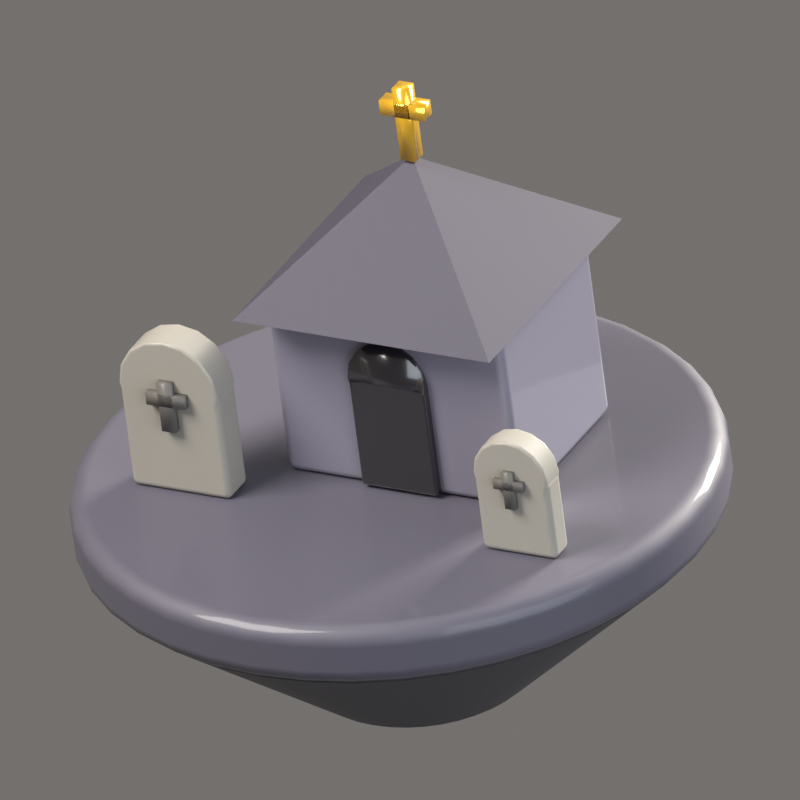 # Source: Dead.blend  (saved by Blender 5.2.44; exported with 4.5.12 LTS)
import bpy
from mathutils import Matrix  # noqa: F401  (used for matrix-valued properties, if any)

bpy.ops.wm.read_factory_settings(use_empty=True)
scene = bpy.context.scene
scene.name = 'Scene'

# ---- collections
col_collection = bpy.data.collections.new('Collection'); scene.collection.children.link(col_collection)
col_iconrig = bpy.data.collections.new('IconRig'); scene.collection.children.link(col_iconrig)
col_iconsubject = bpy.data.collections.new('IconSubject'); scene.collection.children.link(col_iconsubject)

# ---- materials (node trees are filled in below, after node groups)
mat_deadtop = bpy.data.materials.new('DeadTop')
mat_deadtop.diffuse_color = (0.09084, 0.08438, 0.1144, 1.0)
mat_deadside = bpy.data.materials.new('DeadSide')
mat_deadside.diffuse_color = (0.02732, 0.02519, 0.03689, 1.0)
mat_cryptwall = bpy.data.materials.new('CryptWall')
mat_cryptwall.diffuse_color = (0.1981, 0.1845, 0.2423, 1.0)
mat_cryptroof = bpy.data.materials.new('CryptRoof')
mat_cryptroof.diffuse_color = (0.04817, 0.04231, 0.06848, 1.0)
mat_black = bpy.data.materials.new('Black')
mat_black.diffuse_color = (0.01229, 0.01033, 0.0137, 1.0)
mat_gold = bpy.data.materials.new('Gold')
mat_gold.diffuse_color = (1.0, 0.5583, 0.02732, 1.0)
mat_stone2 = bpy.data.materials.new('Stone2')
mat_stone2.diffuse_color = (0.3231, 0.3005, 0.2623, 1.0)
mat_stonedark2 = bpy.data.materials.new('StoneDark2')
mat_stonedark2.diffuse_color = (0.1119, 0.1022, 0.09084, 1.0)

# ---- material node trees
mat_deadtop.use_nodes = True; mat_deadtop.node_tree.nodes.clear()
_N = mat_deadtop.node_tree.nodes; _L = mat_deadtop.node_tree.links
n0 = _N.new('ShaderNodeBsdfPrincipled'); n0.name = 'Principled BSDF'; n0.location = (-200, 100)
n0.inputs[0].default_value = (0.09084, 0.08438, 0.1144, 1.0)
n0.inputs[2].default_value = 0.6
n0.inputs[10].default_value = 0.005
n0.inputs[13].default_value = 0.6
n0.inputs[19].default_value = 0.25
n0.inputs[20].default_value = 0.08
n1 = _N.new('ShaderNodeOutputMaterial'); n1.name = 'Material Output'; n1.location = (200, 100)
_L.new(n0.outputs[0], n1.inputs[0])
n1.is_active_output = True
mat_deadside.use_nodes = True; mat_deadside.node_tree.nodes.clear()
_N = mat_deadside.node_tree.nodes; _L = mat_deadside.node_tree.links
n0 = _N.new('ShaderNodeBsdfPrincipled'); n0.name = 'Principled BSDF'; n0.location = (-200, 100)
n0.inputs[0].default_value = (0.02732, 0.02519, 0.03689, 1.0)
n0.inputs[2].default_value = 0.7
n0.inputs[10].default_value = 0.005
n0.inputs[13].default_value = 0.6
n0.inputs[19].default_value = 0.15
n0.inputs[20].default_value = 0.08
n1 = _N.new('ShaderNodeOutputMaterial'); n1.name = 'Material Output'; n1.location = (200, 100)
_L.new(n0.outputs[0], n1.inputs[0])
n1.is_active_output = True
mat_cryptwall.use_nodes = True; mat_cryptwall.node_tree.nodes.clear()
_N = mat_cryptwall.node_tree.nodes; _L = mat_cryptwall.node_tree.links
n0 = _N.new('ShaderNodeBsdfPrincipled'); n0.name = 'Principled BSDF'; n0.location = (-200, 100)
n0.inputs[0].default_value = (0.1981, 0.1845, 0.2423, 1.0)
n0.inputs[2].default_value = 0.6
n0.inputs[10].default_value = 0.005
n0.inputs[13].default_value = 0.6
n0.inputs[19].default_value = 0.7
n0.inputs[20].default_value = 0.08
n1 = _N.new('ShaderNodeOutputMaterial'); n1.name = 'Material Output'; n1.location = (200, 100)
_L.new(n0.outputs[0], n1.inputs[0])
n1.is_active_output = True
mat_cryptroof.use_nodes = True; mat_cryptroof.node_tree.nodes.clear()
_N = mat_cryptroof.node_tree.nodes; _L = mat_cryptroof.node_tree.links
n0 = _N.new('ShaderNodeBsdfPrincipled'); n0.name = 'Principled BSDF'; n0.location = (-200, 100)
n0.inputs[0].default_value = (0.04817, 0.04231, 0.06848, 1.0)
n0.inputs[2].default_value = 0.75
n0.inputs[10].default_value = 0.005
n0.inputs[13].default_value = 0.6
n0.inputs[19].default_value = 0.05
n0.inputs[20].default_value = 0.08
n1 = _N.new('ShaderNodeOutputMaterial'); n1.name = 'Material Output'; n1.location = (200, 100)
_L.new(n0.outputs[0], n1.inputs[0])
n1.is_active_output = True
mat_black.use_nodes = True; mat_black.node_tree.nodes.clear()
_N = mat_black.node_tree.nodes; _L = mat_black.node_tree.links
n0 = _N.new('ShaderNodeBsdfPrincipled'); n0.name = 'Principled BSDF'; n0.location = (-200, 100)
n0.inputs[0].default_value = (0.01229, 0.01033, 0.0137, 1.0)
n0.inputs[2].default_value = 0.25
n0.inputs[10].default_value = 0.005
n0.inputs[13].default_value = 0.6
n0.inputs[19].default_value = 1.0
n0.inputs[20].default_value = 0.08
n1 = _N.new('ShaderNodeOutputMaterial'); n1.name = 'Material Output'; n1.location = (200, 100)
_L.new(n0.outputs[0], n1.inputs[0])
n1.is_active_output = True
mat_gold.use_nodes = True; mat_gold.node_tree.nodes.clear()
_N = mat_gold.node_tree.nodes; _L = mat_gold.node_tree.links
n0 = _N.new('ShaderNodeBsdfPrincipled'); n0.name = 'Principled BSDF'; n0.location = (-200, 100)
n0.inputs[0].default_value = (1.0, 0.5583, 0.02732, 1.0)
n0.inputs[1].default_value = 0.5
n0.inputs[2].default_value = 0.22
n0.inputs[10].default_value = 0.005
n0.inputs[13].default_value = 0.6
n0.inputs[19].default_value = 1.0
n0.inputs[20].default_value = 0.08
n1 = _N.new('ShaderNodeOutputMaterial'); n1.name = 'Material Output'; n1.location = (200, 100)
_L.new(n0.outputs[0], n1.inputs[0])
n1.is_active_output = True
mat_stone2.use_nodes = True; mat_stone2.node_tree.nodes.clear()
_N = mat_stone2.node_tree.nodes; _L = mat_stone2.node_tree.links
n0 = _N.new('ShaderNodeBsdfPrincipled'); n0.name = 'Principled BSDF'; n0.location = (-200, 100)
n0.inputs[0].default_value = (0.3231, 0.3005, 0.2623, 1.0)
n0.inputs[2].default_value = 0.6
n0.inputs[10].default_value = 0.005
n0.inputs[13].default_value = 0.6
n0.inputs[19].default_value = 0.2
n0.inputs[20].default_value = 0.08
n1 = _N.new('ShaderNodeOutputMaterial'); n1.name = 'Material Output'; n1.location = (200, 100)
_L.new(n0.outputs[0], n1.inputs[0])
n1.is_active_output = True
mat_stonedark2.use_nodes = True; mat_stonedark2.node_tree.nodes.clear()
_N = mat_stonedark2.node_tree.nodes; _L = mat_stonedark2.node_tree.links
n0 = _N.new('ShaderNodeBsdfPrincipled'); n0.name = 'Principled BSDF'; n0.location = (-200, 100)
n0.inputs[0].default_value = (0.1119, 0.1022, 0.09084, 1.0)
n0.inputs[2].default_value = 0.65
n0.inputs[10].default_value = 0.005
n0.inputs[13].default_value = 0.6
n0.inputs[19].default_value = 0.15
n0.inputs[20].default_value = 0.08
n1 = _N.new('ShaderNodeOutputMaterial'); n1.name = 'Material Output'; n1.location = (200, 100)
_L.new(n0.outputs[0], n1.inputs[0])
n1.is_active_output = True

# ---- world
world_iconworld = bpy.data.worlds.new('IconWorld'); scene.world = world_iconworld
world_iconworld.use_nodes = True; world_iconworld.node_tree.nodes.clear()
_N = world_iconworld.node_tree.nodes; _L = world_iconworld.node_tree.links
n0 = _N.new('ShaderNodeBackground'); n0.name = 'Background'; n0.location = (-200, 100)
n0.inputs[0].default_value = (0.55, 0.52, 0.5, 1.0)
n0.inputs[1].default_value = 0.4
n1 = _N.new('ShaderNodeOutputWorld'); n1.name = 'World Output'; n1.location = (200, 100)
_L.new(n0.outputs[0], n1.inputs[0])
n1.is_active_output = True

# ---- cameras
cam_iconcam = bpy.data.cameras.new('IconCam')
cam_iconcam.type = 'ORTHO'
cam_iconcam.clip_end = 200.0
cam_iconcam.ortho_scale = 2.405
cam_iconcam.shift_y = 0.1062

# ---- lights
light_keylight = bpy.data.lights.new('KeyLight', 'AREA')
light_keylight.color = (1.0, 0.96, 0.9)
light_keylight.energy = 2200.0
light_keylight.size = 5.0
light_filllight = bpy.data.lights.new('FillLight', 'AREA')
light_filllight.color = (0.82, 0.9, 1.0)
light_filllight.energy = 700.0
light_filllight.size = 7.0
light_rimlight = bpy.data.lights.new('RimLight', 'AREA')
light_rimlight.color = (1.0, 0.95, 0.85)
light_rimlight.energy = 2600.0
light_rimlight.size = 3.0
light_toplight = bpy.data.lights.new('TopLight', 'AREA')
light_toplight.energy = 150.0
light_toplight.size = 6.0

# ---- meshes
me_islandtop = bpy.data.meshes.new('IslandTop')
me_islandtop.from_pydata([(0.0, 1.0, -0.1), (0.0, 1.0, 0.1), (0.1564, 0.9877, -0.1), (0.1564, 0.9877, 0.1), (0.309, 0.9511, -0.1), (0.309, 0.9511, 0.1), (0.454, 0.891, -0.1), (0.454, 0.891, 0.1), (0.5878, 0.809, -0.1), (0.5878, 0.809, 0.1), (0.7071, 0.7071, -0.1), (0.7071, 0.7071, 0.1), (0.809, 0.5878, -0.1), (0.809, 0.5878, 0.1), (0.891, 0.454, -0.1), (0.891, 0.454, 0.1), (0.9511, 0.309, -0.1), (0.9511, 0.309, 0.1), (0.9877, 0.1564, -0.1), (0.9877, 0.1564, 0.1), (1.0, 0.0, -0.1), (1.0, 0.0, 0.1), (0.9877, -0.1564, -0.1), (0.9877, -0.1564, 0.1), (0.9511, -0.309, -0.1), (0.9511, -0.309, 0.1), (0.891, -0.454, -0.1), (0.891, -0.454, 0.1), (0.809, -0.5878, -0.1), (0.809, -0.5878, 0.1), (0.7071, -0.7071, -0.1), (0.7071, -0.7071, 0.1), (0.5878, -0.809, -0.1), (0.5878, -0.809, 0.1), (0.454, -0.891, -0.1), (0.454, -0.891, 0.1), (0.309, -0.9511, -0.1), (0.309, -0.9511, 0.1), (0.1564, -0.9877, -0.1), (0.1564, -0.9877, 0.1), (0.0, -1.0, -0.1), (0.0, -1.0, 0.1), (-0.1564, -0.9877, -0.1), (-0.1564, -0.9877, 0.1), (-0.309, -0.9511, -0.1), (-0.309, -0.9511, 0.1), (-0.454, -0.891, -0.1), (-0.454, -0.891, 0.1), (-0.5878, -0.809, -0.1), (-0.5878, -0.809, 0.1), (-0.7071, -0.7071, -0.1), (-0.7071, -0.7071, 0.1), (-0.809, -0.5878, -0.1), (-0.809, -0.5878, 0.1), (-0.891, -0.454, -0.1), (-0.891, -0.454, 0.1), (-0.9511, -0.309, -0.1), (-0.9511, -0.309, 0.1), (-0.9877, -0.1564, -0.1), (-0.9877, -0.1564, 0.1), (-1.0, 0.0, -0.1), (-1.0, 0.0, 0.1), (-0.9877, 0.1564, -0.1), (-0.9877, 0.1564, 0.1), (-0.9511, 0.309, -0.1), (-0.9511, 0.309, 0.1), (-0.891, 0.454, -0.1), (-0.891, 0.454, 0.1), (-0.809, 0.5878, -0.1), (-0.809, 0.5878, 0.1), (-0.7071, 0.7071, -0.1), (-0.7071, 0.7071, 0.1), (-0.5878, 0.809, -0.1), (-0.5878, 0.809, 0.1), (-0.454, 0.891, -0.1), (-0.454, 0.891, 0.1), (-0.309, 0.9511, -0.1), (-0.309, 0.9511, 0.1), (-0.1564, 0.9877, -0.1), (-0.1564, 0.9877, 0.1)], [], [(0, 1, 3, 2), (2, 3, 5, 4), (4, 5, 7, 6), (6, 7, 9, 8), (8, 9, 11, 10), (10, 11, 13, 12), (12, 13, 15, 14), (14, 15, 17, 16), (16, 17, 19, 18), (18, 19, 21, 20), (20, 21, 23, 22), (22, 23, 25, 24), (24, 25, 27, 26), (26, 27, 29, 28), (28, 29, 31, 30), (30, 31, 33, 32), (32, 33, 35, 34), (34, 35, 37, 36), (36, 37, 39, 38), (38, 39, 41, 40), (40, 41, 43, 42), (42, 43, 45, 44), (44, 45, 47, 46), (46, 47, 49, 48), (48, 49, 51, 50), (50, 51, 53, 52), (52, 53, 55, 54), (54, 55, 57, 56), (56, 57, 59, 58), (58, 59, 61, 60), (60, 61, 63, 62), (62, 63, 65, 64), (64, 65, 67, 66), (66, 67, 69, 68), (68, 69, 71, 70), (70, 71, 73, 72), (72, 73, 75, 74), (74, 75, 77, 76), (3, 1, 79, 77, 75, 73, 71, 69, 67, 65, 63, 61, 59, 57, 55, 53, 51, 49, 47, 45, 43, 41, 39, 37, 35, 33, 31, 29, 27, 25, 23, 21, 19, 17, 15, 13, 11, 9, 7, 5), (76, 77, 79, 78), (78, 79, 1, 0), (0, 2, 4, 6, 8, 10, 12, 14, 16, 18, 20, 22, 24, 26, 28, 30, 32, 34, 36, 38, 40, 42, 44, 46, 48, 50, 52, 54, 56, 58, 60, 62, 64, 66, 68, 70, 72, 74, 76, 78)])
me_islandtop.polygons.foreach_set('use_smooth', [True] * 42)
me_islandtop.materials.append(mat_deadtop)
me_islandtop.update()
me_islandside = bpy.data.meshes.new('IslandSide')
me_islandside.from_pydata([(0.0, 0.32, -0.275), (0.0, 0.96, 0.275), (0.05006, 0.3161, -0.275), (0.1502, 0.9482, 0.275), (0.09889, 0.3043, -0.275), (0.2967, 0.913, 0.275), (0.1453, 0.2851, -0.275), (0.4358, 0.8554, 0.275), (0.1881, 0.2589, -0.275), (0.5643, 0.7767, 0.275), (0.2263, 0.2263, -0.275), (0.6788, 0.6788, 0.275), (0.2589, 0.1881, -0.275), (0.7767, 0.5643, 0.275), (0.2851, 0.1453, -0.275), (0.8554, 0.4358, 0.275), (0.3043, 0.09889, -0.275), (0.913, 0.2967, 0.275), (0.3161, 0.05006, -0.275), (0.9482, 0.1502, 0.275), (0.32, 0.0, -0.275), (0.96, 0.0, 0.275), (0.3161, -0.05006, -0.275), (0.9482, -0.1502, 0.275), (0.3043, -0.09889, -0.275), (0.913, -0.2967, 0.275), (0.2851, -0.1453, -0.275), (0.8554, -0.4358, 0.275), (0.2589, -0.1881, -0.275), (0.7767, -0.5643, 0.275), (0.2263, -0.2263, -0.275), (0.6788, -0.6788, 0.275), (0.1881, -0.2589, -0.275), (0.5643, -0.7767, 0.275), (0.1453, -0.2851, -0.275), (0.4358, -0.8554, 0.275), (0.09889, -0.3043, -0.275), (0.2967, -0.913, 0.275), (0.05006, -0.3161, -0.275), (0.1502, -0.9482, 0.275), (0.0, -0.32, -0.275), (0.0, -0.96, 0.275), (-0.05006, -0.3161, -0.275), (-0.1502, -0.9482, 0.275), (-0.09889, -0.3043, -0.275), (-0.2967, -0.913, 0.275), (-0.1453, -0.2851, -0.275), (-0.4358, -0.8554, 0.275), (-0.1881, -0.2589, -0.275), (-0.5643, -0.7767, 0.275), (-0.2263, -0.2263, -0.275), (-0.6788, -0.6788, 0.275), (-0.2589, -0.1881, -0.275), (-0.7767, -0.5643, 0.275), (-0.2851, -0.1453, -0.275), (-0.8554, -0.4358, 0.275), (-0.3043, -0.09889, -0.275), (-0.913, -0.2967, 0.275), (-0.3161, -0.05006, -0.275), (-0.9482, -0.1502, 0.275), (-0.32, 0.0, -0.275), (-0.96, 0.0, 0.275), (-0.3161, 0.05006, -0.275), (-0.9482, 0.1502, 0.275), (-0.3043, 0.09889, -0.275), (-0.913, 0.2967, 0.275), (-0.2851, 0.1453, -0.275), (-0.8554, 0.4358, 0.275), (-0.2589, 0.1881, -0.275), (-0.7767, 0.5643, 0.275), (-0.2263, 0.2263, -0.275), (-0.6788, 0.6788, 0.275), (-0.1881, 0.2589, -0.275), (-0.5643, 0.7767, 0.275), (-0.1453, 0.2851, -0.275), (-0.4358, 0.8554, 0.275), (-0.09889, 0.3043, -0.275), (-0.2967, 0.913, 0.275), (-0.05006, 0.3161, -0.275), (-0.1502, 0.9482, 0.275)], [], [(0, 1, 3, 2), (2, 3, 5, 4), (4, 5, 7, 6), (6, 7, 9, 8), (8, 9, 11, 10), (10, 11, 13, 12), (12, 13, 15, 14), (14, 15, 17, 16), (16, 17, 19, 18), (18, 19, 21, 20), (20, 21, 23, 22), (22, 23, 25, 24), (24, 25, 27, 26), (26, 27, 29, 28), (28, 29, 31, 30), (30, 31, 33, 32), (32, 33, 35, 34), (34, 35, 37, 36), (36, 37, 39, 38), (38, 39, 41, 40), (40, 41, 43, 42), (42, 43, 45, 44), (44, 45, 47, 46), (46, 47, 49, 48), (48, 49, 51, 50), (50, 51, 53, 52), (52, 53, 55, 54), (54, 55, 57, 56), (56, 57, 59, 58), (58, 59, 61, 60), (60, 61, 63, 62), (62, 63, 65, 64), (64, 65, 67, 66), (66, 67, 69, 68), (68, 69, 71, 70), (70, 71, 73, 72), (72, 73, 75, 74), (74, 75, 77, 76), (3, 1, 79, 77, 75, 73, 71, 69, 67, 65, 63, 61, 59, 57, 55, 53, 51, 49, 47, 45, 43, 41, 39, 37, 35, 33, 31, 29, 27, 25, 23, 21, 19, 17, 15, 13, 11, 9, 7, 5), (76, 77, 79, 78), (78, 79, 1, 0), (0, 2, 4, 6, 8, 10, 12, 14, 16, 18, 20, 22, 24, 26, 28, 30, 32, 34, 36, 38, 40, 42, 44, 46, 48, 50, 52, 54, 56, 58, 60, 62, 64, 66, 68, 70, 72, 74, 76, 78)])
me_islandside.polygons.foreach_set('use_smooth', [True] * 42)
me_islandside.materials.append(mat_deadside)
me_islandside.update()
me_box = bpy.data.meshes.new('Box')
me_box.from_pydata([(-0.4, -0.3, -0.3), (-0.4, -0.3, 0.3), (-0.4, 0.3, -0.3), (-0.4, 0.3, 0.3), (0.4, -0.3, -0.3), (0.4, -0.3, 0.3), (0.4, 0.3, -0.3), (0.4, 0.3, 0.3)], [], [(0, 1, 3, 2), (2, 3, 7, 6), (6, 7, 5, 4), (4, 5, 1, 0), (2, 6, 4, 0), (7, 3, 1, 5)])
me_box.polygons.foreach_set('use_smooth', [True] * 6)
me_box.materials.append(mat_cryptwall)
me_box.update()
me_cyl = bpy.data.meshes.new('Cyl')
me_cyl.from_pydata([(0.0, 0.62, -0.2), (0.62, 0.0, -0.2), (0.0, -0.62, -0.2), (-0.62, 0.0, -0.2), (0.0, 0.0, 0.2)], [], [(0, 4, 1), (1, 4, 2), (0, 1, 2, 3), (2, 4, 3), (3, 4, 0)])
me_cyl.materials.append(mat_cryptroof)
me_cyl.update()
me_box_001 = bpy.data.meshes.new('Box.001')
me_box_001.from_pydata([(-0.13, -0.025, -0.19), (-0.13, -0.025, 0.19), (-0.13, 0.025, -0.19), (-0.13, 0.025, 0.19), (0.13, -0.025, -0.19), (0.13, -0.025, 0.19), (0.13, 0.025, -0.19), (0.13, 0.025, 0.19)], [], [(0, 1, 3, 2), (2, 3, 7, 6), (6, 7, 5, 4), (4, 5, 1, 0), (2, 6, 4, 0), (7, 3, 1, 5)])
me_box_001.polygons.foreach_set('use_smooth', [True] * 6)
me_box_001.materials.append(mat_black)
me_box_001.update()
me_cyl_001 = bpy.data.meshes.new('Cyl.001')
me_cyl_001.from_pydata([(0.0, 0.13, -0.025), (0.0, 0.13, 0.025), (0.04975, 0.1201, -0.025), (0.04975, 0.1201, 0.025), (0.09192, 0.09192, -0.025), (0.09192, 0.09192, 0.025), (0.1201, 0.04975, -0.025), (0.1201, 0.04975, 0.025), (0.13, 0.0, -0.025), (0.13, 0.0, 0.025), (0.1201, -0.04975, -0.025), (0.1201, -0.04975, 0.025), (0.09192, -0.09192, -0.025), (0.09192, -0.09192, 0.025), (0.04975, -0.1201, -0.025), (0.04975, -0.1201, 0.025), (0.0, -0.13, -0.025), (0.0, -0.13, 0.025), (-0.04975, -0.1201, -0.025), (-0.04975, -0.1201, 0.025), (-0.09192, -0.09192, -0.025), (-0.09192, -0.09192, 0.025), (-0.1201, -0.04975, -0.025), (-0.1201, -0.04975, 0.025), (-0.13, 0.0, -0.025), (-0.13, 0.0, 0.025), (-0.1201, 0.04975, -0.025), (-0.1201, 0.04975, 0.025), (-0.09192, 0.09192, -0.025), (-0.09192, 0.09192, 0.025), (-0.04975, 0.1201, -0.025), (-0.04975, 0.1201, 0.025)], [], [(0, 1, 3, 2), (2, 3, 5, 4), (4, 5, 7, 6), (6, 7, 9, 8), (8, 9, 11, 10), (10, 11, 13, 12), (12, 13, 15, 14), (14, 15, 17, 16), (16, 17, 19, 18), (18, 19, 21, 20), (20, 21, 23, 22), (22, 23, 25, 24), (24, 25, 27, 26), (26, 27, 29, 28), (3, 1, 31, 29, 27, 25, 23, 21, 19, 17, 15, 13, 11, 9, 7, 5), (28, 29, 31, 30), (30, 31, 1, 0), (0, 2, 4, 6, 8, 10, 12, 14, 16, 18, 20, 22, 24, 26, 28, 30)])
me_cyl_001.polygons.foreach_set('use_smooth', [True] * 18)
me_cyl_001.materials.append(mat_black)
me_cyl_001.update()
me_box_002 = bpy.data.meshes.new('Box.002')
me_box_002.from_pydata([(-0.025, -0.025, -0.125), (-0.025, -0.025, 0.125), (-0.025, 0.025, -0.125), (-0.025, 0.025, 0.125), (0.025, -0.025, -0.125), (0.025, -0.025, 0.125), (0.025, 0.025, -0.125), (0.025, 0.025, 0.125)], [], [(0, 1, 3, 2), (2, 3, 7, 6), (6, 7, 5, 4), (4, 5, 1, 0), (2, 6, 4, 0), (7, 3, 1, 5)])
me_box_002.polygons.foreach_set('use_smooth', [True] * 6)
me_box_002.materials.append(mat_gold)
me_box_002.update()
me_box_003 = bpy.data.meshes.new('Box.003')
me_box_003.from_pydata([(-0.075, -0.025, -0.025), (-0.075, -0.025, 0.025), (-0.075, 0.025, -0.025), (-0.075, 0.025, 0.025), (0.075, -0.025, -0.025), (0.075, -0.025, 0.025), (0.075, 0.025, -0.025), (0.075, 0.025, 0.025)], [], [(0, 1, 3, 2), (2, 3, 7, 6), (6, 7, 5, 4), (4, 5, 1, 0), (2, 6, 4, 0), (7, 3, 1, 5)])
me_box_003.polygons.foreach_set('use_smooth', [True] * 6)
me_box_003.materials.append(mat_gold)
me_box_003.update()
me_box_004 = bpy.data.meshes.new('Box.004')
me_box_004.from_pydata([(-0.168, -0.06, -0.18), (-0.168, -0.06, 0.18), (-0.168, 0.06, -0.18), (-0.168, 0.06, 0.18), (0.168, -0.06, -0.18), (0.168, -0.06, 0.18), (0.168, 0.06, -0.18), (0.168, 0.06, 0.18)], [], [(0, 1, 3, 2), (2, 3, 7, 6), (6, 7, 5, 4), (4, 5, 1, 0), (2, 6, 4, 0), (7, 3, 1, 5)])
me_box_004.polygons.foreach_set('use_smooth', [True] * 6)
me_box_004.materials.append(mat_stone2)
me_box_004.update()
me_cyl_002 = bpy.data.meshes.new('Cyl.002')
me_cyl_002.from_pydata([(0.0, 0.168, -0.06), (0.0, 0.168, 0.06), (0.06429, 0.1552, -0.06), (0.06429, 0.1552, 0.06), (0.1188, 0.1188, -0.06), (0.1188, 0.1188, 0.06), (0.1552, 0.06429, -0.06), (0.1552, 0.06429, 0.06), (0.168, 0.0, -0.06), (0.168, 0.0, 0.06), (0.1552, -0.06429, -0.06), (0.1552, -0.06429, 0.06), (0.1188, -0.1188, -0.06), (0.1188, -0.1188, 0.06), (0.06429, -0.1552, -0.06), (0.06429, -0.1552, 0.06), (0.0, -0.168, -0.06), (0.0, -0.168, 0.06), (-0.06429, -0.1552, -0.06), (-0.06429, -0.1552, 0.06), (-0.1188, -0.1188, -0.06), (-0.1188, -0.1188, 0.06), (-0.1552, -0.06429, -0.06), (-0.1552, -0.06429, 0.06), (-0.168, 0.0, -0.06), (-0.168, 0.0, 0.06), (-0.1552, 0.06429, -0.06), (-0.1552, 0.06429, 0.06), (-0.1188, 0.1188, -0.06), (-0.1188, 0.1188, 0.06), (-0.06429, 0.1552, -0.06), (-0.06429, 0.1552, 0.06)], [], [(0, 1, 3, 2), (2, 3, 5, 4), (4, 5, 7, 6), (6, 7, 9, 8), (8, 9, 11, 10), (10, 11, 13, 12), (12, 13, 15, 14), (14, 15, 17, 16), (16, 17, 19, 18), (18, 19, 21, 20), (20, 21, 23, 22), (22, 23, 25, 24), (24, 25, 27, 26), (26, 27, 29, 28), (3, 1, 31, 29, 27, 25, 23, 21, 19, 17, 15, 13, 11, 9, 7, 5), (28, 29, 31, 30), (30, 31, 1, 0), (0, 2, 4, 6, 8, 10, 12, 14, 16, 18, 20, 22, 24, 26, 28, 30)])
me_cyl_002.polygons.foreach_set('use_smooth', [True] * 18)
me_cyl_002.materials.append(mat_stone2)
me_cyl_002.update()
me_box_005 = bpy.data.meshes.new('Box.005')
me_box_005.from_pydata([(-0.024, -0.012, -0.084), (-0.024, -0.012, 0.084), (-0.024, 0.012, -0.084), (-0.024, 0.012, 0.084), (0.024, -0.012, -0.084), (0.024, -0.012, 0.084), (0.024, 0.012, -0.084), (0.024, 0.012, 0.084)], [], [(0, 1, 3, 2), (2, 3, 7, 6), (6, 7, 5, 4), (4, 5, 1, 0), (2, 6, 4, 0), (7, 3, 1, 5)])
me_box_005.polygons.foreach_set('use_smooth', [True] * 6)
me_box_005.materials.append(mat_stonedark2)
me_box_005.update()
me_box_006 = bpy.data.meshes.new('Box.006')
me_box_006.from_pydata([(-0.066, -0.012, -0.021), (-0.066, -0.012, 0.021), (-0.066, 0.012, -0.021), (-0.066, 0.012, 0.021), (0.066, -0.012, -0.021), (0.066, -0.012, 0.021), (0.066, 0.012, -0.021), (0.066, 0.012, 0.021)], [], [(0, 1, 3, 2), (2, 3, 7, 6), (6, 7, 5, 4), (4, 5, 1, 0), (2, 6, 4, 0), (7, 3, 1, 5)])
me_box_006.polygons.foreach_set('use_smooth', [True] * 6)
me_box_006.materials.append(mat_stonedark2)
me_box_006.update()
me_box_007 = bpy.data.meshes.new('Box.007')
me_box_007.from_pydata([(-0.126, -0.045, -0.135), (-0.126, -0.045, 0.135), (-0.126, 0.045, -0.135), (-0.126, 0.045, 0.135), (0.126, -0.045, -0.135), (0.126, -0.045, 0.135), (0.126, 0.045, -0.135), (0.126, 0.045, 0.135)], [], [(0, 1, 3, 2), (2, 3, 7, 6), (6, 7, 5, 4), (4, 5, 1, 0), (2, 6, 4, 0), (7, 3, 1, 5)])
me_box_007.polygons.foreach_set('use_smooth', [True] * 6)
me_box_007.materials.append(mat_stone2)
me_box_007.update()
me_cyl_003 = bpy.data.meshes.new('Cyl.003')
me_cyl_003.from_pydata([(0.0, 0.126, -0.045), (0.0, 0.126, 0.045), (0.04822, 0.1164, -0.045), (0.04822, 0.1164, 0.045), (0.0891, 0.0891, -0.045), (0.0891, 0.0891, 0.045), (0.1164, 0.04822, -0.045), (0.1164, 0.04822, 0.045), (0.126, 0.0, -0.045), (0.126, 0.0, 0.045), (0.1164, -0.04822, -0.045), (0.1164, -0.04822, 0.045), (0.0891, -0.0891, -0.045), (0.0891, -0.0891, 0.045), (0.04822, -0.1164, -0.045), (0.04822, -0.1164, 0.045), (0.0, -0.126, -0.045), (0.0, -0.126, 0.045), (-0.04822, -0.1164, -0.045), (-0.04822, -0.1164, 0.045), (-0.0891, -0.0891, -0.045), (-0.0891, -0.0891, 0.045), (-0.1164, -0.04822, -0.045), (-0.1164, -0.04822, 0.045), (-0.126, 0.0, -0.045), (-0.126, 0.0, 0.045), (-0.1164, 0.04822, -0.045), (-0.1164, 0.04822, 0.045), (-0.0891, 0.0891, -0.045), (-0.0891, 0.0891, 0.045), (-0.04822, 0.1164, -0.045), (-0.04822, 0.1164, 0.045)], [], [(0, 1, 3, 2), (2, 3, 5, 4), (4, 5, 7, 6), (6, 7, 9, 8), (8, 9, 11, 10), (10, 11, 13, 12), (12, 13, 15, 14), (14, 15, 17, 16), (16, 17, 19, 18), (18, 19, 21, 20), (20, 21, 23, 22), (22, 23, 25, 24), (24, 25, 27, 26), (26, 27, 29, 28), (3, 1, 31, 29, 27, 25, 23, 21, 19, 17, 15, 13, 11, 9, 7, 5), (28, 29, 31, 30), (30, 31, 1, 0), (0, 2, 4, 6, 8, 10, 12, 14, 16, 18, 20, 22, 24, 26, 28, 30)])
me_cyl_003.polygons.foreach_set('use_smooth', [True] * 18)
me_cyl_003.materials.append(mat_stone2)
me_cyl_003.update()
me_box_008 = bpy.data.meshes.new('Box.008')
me_box_008.from_pydata([(-0.018, -0.009, -0.063), (-0.018, -0.009, 0.063), (-0.018, 0.009, -0.063), (-0.018, 0.009, 0.063), (0.018, -0.009, -0.063), (0.018, -0.009, 0.063), (0.018, 0.009, -0.063), (0.018, 0.009, 0.063)], [], [(0, 1, 3, 2), (2, 3, 7, 6), (6, 7, 5, 4), (4, 5, 1, 0), (2, 6, 4, 0), (7, 3, 1, 5)])
me_box_008.polygons.foreach_set('use_smooth', [True] * 6)
me_box_008.materials.append(mat_stonedark2)
me_box_008.update()
me_box_009 = bpy.data.meshes.new('Box.009')
me_box_009.from_pydata([(-0.0495, -0.009, -0.01575), (-0.0495, -0.009, 0.01575), (-0.0495, 0.009, -0.01575), (-0.0495, 0.009, 0.01575), (0.0495, -0.009, -0.01575), (0.0495, -0.009, 0.01575), (0.0495, 0.009, -0.01575), (0.0495, 0.009, 0.01575)], [], [(0, 1, 3, 2), (2, 3, 7, 6), (6, 7, 5, 4), (4, 5, 1, 0), (2, 6, 4, 0), (7, 3, 1, 5)])
me_box_009.polygons.foreach_set('use_smooth', [True] * 6)
me_box_009.materials.append(mat_stonedark2)
me_box_009.update()

# ---- objects
ob_iconcam = bpy.data.objects.new('IconCam', cam_iconcam)
ob_keylight = bpy.data.objects.new('KeyLight', light_keylight)
ob_filllight = bpy.data.objects.new('FillLight', light_filllight)
ob_rimlight = bpy.data.objects.new('RimLight', light_rimlight)
ob_toplight = bpy.data.objects.new('TopLight', light_toplight)
ob_islandtop = bpy.data.objects.new('IslandTop', me_islandtop)
ob_islandside = bpy.data.objects.new('IslandSide', me_islandside)
ob_box = bpy.data.objects.new('Box', me_box)
ob_cyl = bpy.data.objects.new('Cyl', me_cyl)
ob_box_001 = bpy.data.objects.new('Box.001', me_box_001)
ob_cyl_001 = bpy.data.objects.new('Cyl.001', me_cyl_001)
ob_box_002 = bpy.data.objects.new('Box.002', me_box_002)
ob_box_003 = bpy.data.objects.new('Box.003', me_box_003)
ob_box_004 = bpy.data.objects.new('Box.004', me_box_004)
ob_cyl_002 = bpy.data.objects.new('Cyl.002', me_cyl_002)
ob_box_005 = bpy.data.objects.new('Box.005', me_box_005)
ob_box_006 = bpy.data.objects.new('Box.006', me_box_006)
ob_box_007 = bpy.data.objects.new('Box.007', me_box_007)
ob_cyl_003 = bpy.data.objects.new('Cyl.003', me_cyl_003)
ob_box_008 = bpy.data.objects.new('Box.008', me_box_008)
ob_box_009 = bpy.data.objects.new('Box.009', me_box_009)
ob_diorama = bpy.data.objects.new('Diorama', None)

# ---- transforms, parenting, visibility, modifiers, constraints
ob_iconcam.location = (13.39, -25.19, 9.271)
ob_iconcam.rotation_euler = (1.257, -3.907e-08, 0.4887)
ob_keylight.location = (-4.5, -6.5, 7.0)
ob_keylight.rotation_euler = (0.8461, 1.639e-09, -0.6055)
ob_filllight.location = (7.0, -4.0, 1.5)
ob_filllight.rotation_euler = (1.387, 1.353e-07, 1.052)
ob_rimlight.location = (3.0, 7.0, 5.0)
ob_rimlight.rotation_euler = (0.9898, 1.23e-07, 2.737)
ob_toplight.location = (0.0, 0.0, 9.0)
ob_islandtop.parent = ob_diorama
ob_islandtop.location = (0.0, 0.0, 0.0)
_m = ob_islandtop.modifiers.new('Bevel', 'BEVEL')
_m.width = 0.06
_m.width_pct = 0.06
_m.segments = 3
_m.angle_limit = 0.6981
_m.harden_normals = True
ob_islandside.parent = ob_diorama
ob_islandside.location = (0.0, 0.0, -0.375)
_m = ob_islandside.modifiers.new('Bevel', 'BEVEL')
_m.width = 0.03
_m.width_pct = 0.03
_m.segments = 3
_m.angle_limit = 0.6981
_m.harden_normals = True
ob_box.parent = ob_diorama
ob_box.location = (0.1, 0.15, 0.4)
_m = ob_box.modifiers.new('Bevel', 'BEVEL')
_m.width = 0.03
_m.width_pct = 0.03
_m.segments = 3
_m.angle_limit = 0.6981
_m.harden_normals = True
ob_cyl.parent = ob_diorama
ob_cyl.location = (0.1, 0.15, 0.9)
ob_cyl.rotation_euler = (0.0, 0.0, 0.7854)
ob_box_001.parent = ob_diorama
ob_box_001.location = (0.1, -0.15, 0.3)
_m = ob_box_001.modifiers.new('Bevel', 'BEVEL')
_m.width = 0.01
_m.width_pct = 0.01
_m.segments = 3
_m.angle_limit = 0.6981
_m.harden_normals = True
ob_cyl_001.parent = ob_diorama
ob_cyl_001.location = (0.1, -0.15, 0.49)
ob_cyl_001.rotation_euler = (1.571, 0.0, 0.0)
ob_box_002.parent = ob_diorama
ob_box_002.location = (0.1, 0.15, 1.22)
ob_box_003.parent = ob_diorama
ob_box_003.location = (0.1, 0.15, 1.27)
ob_box_004.parent = ob_diorama
ob_box_004.location = (-0.55, -0.3, 0.28)
_m = ob_box_004.modifiers.new('Bevel', 'BEVEL')
_m.width = 0.02
_m.width_pct = 0.02
_m.segments = 3
_m.angle_limit = 0.6981
_m.harden_normals = True
ob_cyl_002.parent = ob_diorama
ob_cyl_002.location = (-0.55, -0.3, 0.46)
ob_cyl_002.rotation_euler = (1.571, 0.0, 0.0)
_m = ob_cyl_002.modifiers.new('Bevel', 'BEVEL')
_m.width = 0.01
_m.width_pct = 0.01
_m.segments = 3
_m.angle_limit = 0.6981
_m.harden_normals = True
ob_box_005.parent = ob_diorama
ob_box_005.location = (-0.55, -0.372, 0.412)
ob_box_006.parent = ob_diorama
ob_box_006.location = (-0.55, -0.372, 0.436)
ob_box_007.parent = ob_diorama
ob_box_007.location = (0.62, -0.35, 0.235)
_m = ob_box_007.modifiers.new('Bevel', 'BEVEL')
_m.width = 0.02
_m.width_pct = 0.02
_m.segments = 3
_m.angle_limit = 0.6981
_m.harden_normals = True
ob_cyl_003.parent = ob_diorama
ob_cyl_003.location = (0.62, -0.35, 0.37)
ob_cyl_003.rotation_euler = (1.571, 0.0, 0.0)
_m = ob_cyl_003.modifiers.new('Bevel', 'BEVEL')
_m.width = 0.01
_m.width_pct = 0.01
_m.segments = 3
_m.angle_limit = 0.6981
_m.harden_normals = True
ob_box_008.parent = ob_diorama
ob_box_008.location = (0.62, -0.404, 0.334)
ob_box_009.parent = ob_diorama
ob_box_009.location = (0.62, -0.404, 0.352)
ob_diorama.location = (0.0, 0.0, 0.0)
ob_diorama.rotation_euler = (0.2443, 0.0, 0.0)

# ---- collection membership
col_iconrig.objects.link(ob_iconcam)
col_iconrig.objects.link(ob_keylight)
col_iconrig.objects.link(ob_filllight)
col_iconrig.objects.link(ob_rimlight)
col_iconrig.objects.link(ob_toplight)
col_iconsubject.objects.link(ob_islandtop)
col_iconsubject.objects.link(ob_islandside)
col_iconsubject.objects.link(ob_box)
col_iconsubject.objects.link(ob_cyl)
col_iconsubject.objects.link(ob_box_001)
col_iconsubject.objects.link(ob_cyl_001)
col_iconsubject.objects.link(ob_box_002)
col_iconsubject.objects.link(ob_box_003)
col_iconsubject.objects.link(ob_box_004)
col_iconsubject.objects.link(ob_cyl_002)
col_iconsubject.objects.link(ob_box_005)
col_iconsubject.objects.link(ob_box_006)
col_iconsubject.objects.link(ob_box_007)
col_iconsubject.objects.link(ob_cyl_003)
col_iconsubject.objects.link(ob_box_008)
col_iconsubject.objects.link(ob_box_009)
col_iconsubject.objects.link(ob_diorama)

# ---- scene / render settings (as saved in the file)
scene.camera = ob_iconcam
scene.frame_start = 1; scene.frame_end = 250; scene.frame_set(1)
scene.render.engine = 'BLENDER_EEVEE_NEXT'
scene.render.resolution_x = 512
scene.render.resolution_y = 512
scene.render.film_transparent = True
scene.render.bake_bias = 0.0
scene.render.bake_samples = 0
scene.render.compositor_device = 'GPU'
scene.eevee.taa_render_samples = 48
scene.eevee.use_volume_custom_range = False
scene.eevee.fast_gi_thickness_near = 0.1
scene.eevee.fast_gi_thickness_far = 0.0
scene.eevee.ray_tracing_options.screen_trace_thickness = 0.1
scene.view_settings.view_transform = 'Standard'
scene.view_settings.exposure = -0.35
bpy.context.view_layer.update()
